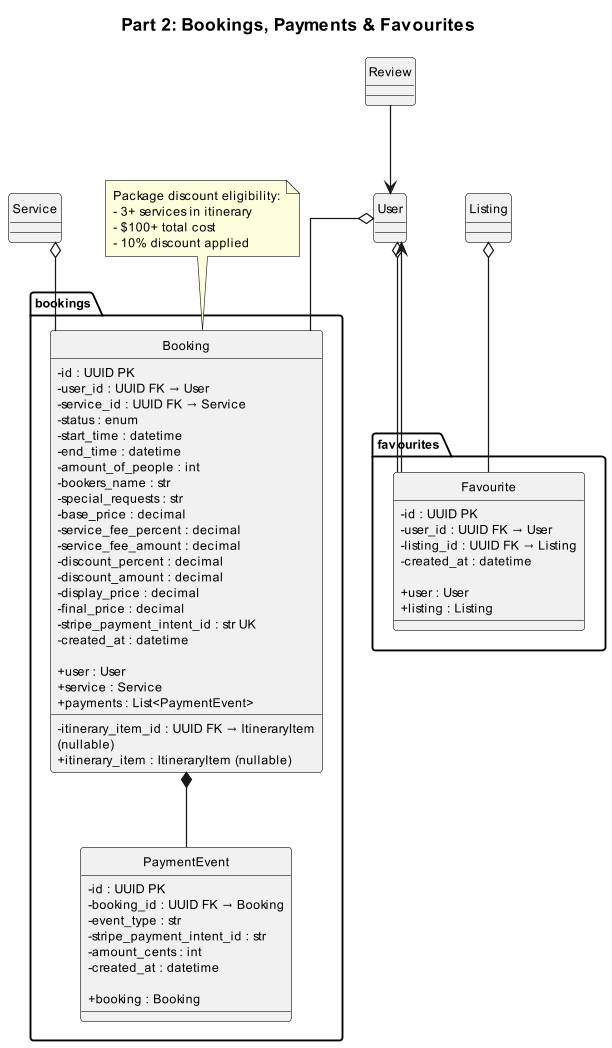

The diagram above was rendered by PlantUML. Its source (embedded in the PNG):
@startuml Part2_Bookings_Payments
skinparam dpi 120
skinparam defaultFontSize 10
skinparam wrapWidth 250
hide circle
skinparam linetype ortho
skinparam classAttributeIconSize 0

title Part 2: Bookings, Payments & Favourites

package "bookings" {
    class Booking {
        - id : UUID PK
        - user_id : UUID FK → User
        - service_id : UUID FK → Service
        - itinerary_item_id : UUID FK → ItineraryItem (nullable)
        - status : enum
        - start_time : datetime
        - end_time : datetime
        - amount_of_people : int
        - bookers_name : str
        - special_requests : str
        - base_price : decimal
        - service_fee_percent : decimal
        - service_fee_amount : decimal
        - discount_percent : decimal
        - discount_amount : decimal
        - display_price : decimal
        - final_price : decimal
        - stripe_payment_intent_id : str UK
        - created_at : datetime

        + user : User
        + service : Service
        + itinerary_item : ItineraryItem (nullable)
        + payments : List<PaymentEvent>
    }

    class PaymentEvent {
        - id : UUID PK
        - booking_id : UUID FK → Booking
        - event_type : str
        - stripe_payment_intent_id : str
        - amount_cents : int
        - created_at : datetime

        + booking : Booking
    }
}

package "favourites" {
    class Favourite {
        - id : UUID PK
        - user_id : UUID FK → User
        - listing_id : UUID FK → Listing
        - created_at : datetime

        + user : User
        + listing : Listing
    }
}

' COMPOSITION
Booking *-- PaymentEvent

' AGGREGATION
User o-- Booking
Service o-- Booking
User o-- Favourite
Listing o-- Favourite

' ASSOCIATION
Review --> User
Favourite --> User

note top of Booking
    Package discount eligibility:
    - 3+ services in itinerary
    - $100+ total cost
    - 10% discount applied
end note

@enduml